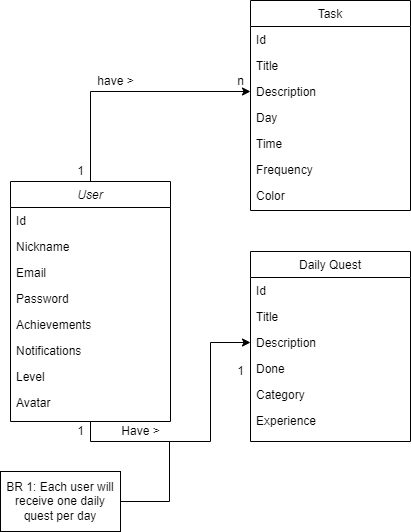

The diagram above was exported from draw.io. Its source (the exported page's mxGraphModel, read from the mxfile embedded in the PNG):
<mxGraphModel dx="1422" dy="1931" grid="1" gridSize="10" guides="1" tooltips="1" connect="1" arrows="1" fold="1" page="1" pageScale="1" pageWidth="827" pageHeight="1169" math="0" shadow="0">
  <root>
    <mxCell id="WIyWlLk6GJQsqaUBKTNV-0" />
    <mxCell id="WIyWlLk6GJQsqaUBKTNV-1" parent="WIyWlLk6GJQsqaUBKTNV-0" />
    <mxCell id="K6JgQ3gVo7l6xW5XEf9J-32" style="edgeStyle=orthogonalEdgeStyle;rounded=0;orthogonalLoop=1;jettySize=auto;html=1;exitX=0.5;exitY=0;exitDx=0;exitDy=0;entryX=0;entryY=0.5;entryDx=0;entryDy=0;" parent="WIyWlLk6GJQsqaUBKTNV-1" source="zkfFHV4jXpPFQw0GAbJ--0" target="zkfFHV4jXpPFQw0GAbJ--19" edge="1">
      <mxGeometry relative="1" as="geometry" />
    </mxCell>
    <mxCell id="K6JgQ3gVo7l6xW5XEf9J-35" style="edgeStyle=orthogonalEdgeStyle;rounded=0;orthogonalLoop=1;jettySize=auto;html=1;exitX=0.5;exitY=1;exitDx=0;exitDy=0;entryX=0;entryY=0.5;entryDx=0;entryDy=0;" parent="WIyWlLk6GJQsqaUBKTNV-1" source="zkfFHV4jXpPFQw0GAbJ--0" target="K6JgQ3gVo7l6xW5XEf9J-15" edge="1">
      <mxGeometry relative="1" as="geometry" />
    </mxCell>
    <mxCell id="zkfFHV4jXpPFQw0GAbJ--0" value="User" style="swimlane;fontStyle=2;align=center;verticalAlign=top;childLayout=stackLayout;horizontal=1;startSize=26;horizontalStack=0;resizeParent=1;resizeLast=0;collapsible=1;marginBottom=0;rounded=0;shadow=0;strokeWidth=1;" parent="WIyWlLk6GJQsqaUBKTNV-1" vertex="1">
      <mxGeometry x="80" y="90" width="160" height="240" as="geometry">
        <mxRectangle x="230" y="140" width="160" height="26" as="alternateBounds" />
      </mxGeometry>
    </mxCell>
    <mxCell id="K6JgQ3gVo7l6xW5XEf9J-2" value="Id" style="text;align=left;verticalAlign=top;spacingLeft=4;spacingRight=4;overflow=hidden;rotatable=0;points=[[0,0.5],[1,0.5]];portConstraint=eastwest;" parent="zkfFHV4jXpPFQw0GAbJ--0" vertex="1">
      <mxGeometry y="26" width="160" height="26" as="geometry" />
    </mxCell>
    <mxCell id="zkfFHV4jXpPFQw0GAbJ--1" value="Nickname" style="text;align=left;verticalAlign=top;spacingLeft=4;spacingRight=4;overflow=hidden;rotatable=0;points=[[0,0.5],[1,0.5]];portConstraint=eastwest;" parent="zkfFHV4jXpPFQw0GAbJ--0" vertex="1">
      <mxGeometry y="52" width="160" height="26" as="geometry" />
    </mxCell>
    <mxCell id="zkfFHV4jXpPFQw0GAbJ--3" value="Email" style="text;align=left;verticalAlign=top;spacingLeft=4;spacingRight=4;overflow=hidden;rotatable=0;points=[[0,0.5],[1,0.5]];portConstraint=eastwest;rounded=0;shadow=0;html=0;" parent="zkfFHV4jXpPFQw0GAbJ--0" vertex="1">
      <mxGeometry y="78" width="160" height="26" as="geometry" />
    </mxCell>
    <mxCell id="K6JgQ3gVo7l6xW5XEf9J-1" value="Password" style="text;align=left;verticalAlign=top;spacingLeft=4;spacingRight=4;overflow=hidden;rotatable=0;points=[[0,0.5],[1,0.5]];portConstraint=eastwest;rounded=0;shadow=0;html=0;" parent="zkfFHV4jXpPFQw0GAbJ--0" vertex="1">
      <mxGeometry y="104" width="160" height="26" as="geometry" />
    </mxCell>
    <mxCell id="K6JgQ3gVo7l6xW5XEf9J-21" value="Achievements" style="text;align=left;verticalAlign=top;spacingLeft=4;spacingRight=4;overflow=hidden;rotatable=0;points=[[0,0.5],[1,0.5]];portConstraint=eastwest;rounded=0;shadow=0;html=0;" parent="zkfFHV4jXpPFQw0GAbJ--0" vertex="1">
      <mxGeometry y="130" width="160" height="26" as="geometry" />
    </mxCell>
    <mxCell id="K6JgQ3gVo7l6xW5XEf9J-22" value="Notifications" style="text;align=left;verticalAlign=top;spacingLeft=4;spacingRight=4;overflow=hidden;rotatable=0;points=[[0,0.5],[1,0.5]];portConstraint=eastwest;rounded=0;shadow=0;html=0;" parent="zkfFHV4jXpPFQw0GAbJ--0" vertex="1">
      <mxGeometry y="156" width="160" height="26" as="geometry" />
    </mxCell>
    <mxCell id="K6JgQ3gVo7l6xW5XEf9J-23" value="Level" style="text;align=left;verticalAlign=top;spacingLeft=4;spacingRight=4;overflow=hidden;rotatable=0;points=[[0,0.5],[1,0.5]];portConstraint=eastwest;rounded=0;shadow=0;html=0;" parent="zkfFHV4jXpPFQw0GAbJ--0" vertex="1">
      <mxGeometry y="182" width="160" height="26" as="geometry" />
    </mxCell>
    <mxCell id="K6JgQ3gVo7l6xW5XEf9J-47" value="Avatar" style="text;align=left;verticalAlign=top;spacingLeft=4;spacingRight=4;overflow=hidden;rotatable=0;points=[[0,0.5],[1,0.5]];portConstraint=eastwest;rounded=0;shadow=0;html=0;" parent="zkfFHV4jXpPFQw0GAbJ--0" vertex="1">
      <mxGeometry y="208" width="160" height="26" as="geometry" />
    </mxCell>
    <mxCell id="zkfFHV4jXpPFQw0GAbJ--17" value="Task" style="swimlane;fontStyle=0;align=center;verticalAlign=top;childLayout=stackLayout;horizontal=1;startSize=26;horizontalStack=0;resizeParent=1;resizeLast=0;collapsible=1;marginBottom=0;rounded=0;shadow=0;strokeWidth=1;" parent="WIyWlLk6GJQsqaUBKTNV-1" vertex="1">
      <mxGeometry x="320" y="-91" width="160" height="210" as="geometry">
        <mxRectangle x="550" y="140" width="160" height="26" as="alternateBounds" />
      </mxGeometry>
    </mxCell>
    <mxCell id="K6JgQ3gVo7l6xW5XEf9J-4" value="Id" style="text;align=left;verticalAlign=top;spacingLeft=4;spacingRight=4;overflow=hidden;rotatable=0;points=[[0,0.5],[1,0.5]];portConstraint=eastwest;" parent="zkfFHV4jXpPFQw0GAbJ--17" vertex="1">
      <mxGeometry y="26" width="160" height="26" as="geometry" />
    </mxCell>
    <mxCell id="zkfFHV4jXpPFQw0GAbJ--18" value="Title" style="text;align=left;verticalAlign=top;spacingLeft=4;spacingRight=4;overflow=hidden;rotatable=0;points=[[0,0.5],[1,0.5]];portConstraint=eastwest;" parent="zkfFHV4jXpPFQw0GAbJ--17" vertex="1">
      <mxGeometry y="52" width="160" height="26" as="geometry" />
    </mxCell>
    <mxCell id="zkfFHV4jXpPFQw0GAbJ--19" value="Description" style="text;align=left;verticalAlign=top;spacingLeft=4;spacingRight=4;overflow=hidden;rotatable=0;points=[[0,0.5],[1,0.5]];portConstraint=eastwest;rounded=0;shadow=0;html=0;" parent="zkfFHV4jXpPFQw0GAbJ--17" vertex="1">
      <mxGeometry y="78" width="160" height="26" as="geometry" />
    </mxCell>
    <mxCell id="zkfFHV4jXpPFQw0GAbJ--20" value="Day" style="text;align=left;verticalAlign=top;spacingLeft=4;spacingRight=4;overflow=hidden;rotatable=0;points=[[0,0.5],[1,0.5]];portConstraint=eastwest;rounded=0;shadow=0;html=0;" parent="zkfFHV4jXpPFQw0GAbJ--17" vertex="1">
      <mxGeometry y="104" width="160" height="26" as="geometry" />
    </mxCell>
    <mxCell id="zkfFHV4jXpPFQw0GAbJ--21" value="Time" style="text;align=left;verticalAlign=top;spacingLeft=4;spacingRight=4;overflow=hidden;rotatable=0;points=[[0,0.5],[1,0.5]];portConstraint=eastwest;rounded=0;shadow=0;html=0;" parent="zkfFHV4jXpPFQw0GAbJ--17" vertex="1">
      <mxGeometry y="130" width="160" height="26" as="geometry" />
    </mxCell>
    <mxCell id="zkfFHV4jXpPFQw0GAbJ--22" value="Frequency" style="text;align=left;verticalAlign=top;spacingLeft=4;spacingRight=4;overflow=hidden;rotatable=0;points=[[0,0.5],[1,0.5]];portConstraint=eastwest;rounded=0;shadow=0;html=0;" parent="zkfFHV4jXpPFQw0GAbJ--17" vertex="1">
      <mxGeometry y="156" width="160" height="26" as="geometry" />
    </mxCell>
    <mxCell id="K6JgQ3gVo7l6xW5XEf9J-3" value="Color" style="text;align=left;verticalAlign=top;spacingLeft=4;spacingRight=4;overflow=hidden;rotatable=0;points=[[0,0.5],[1,0.5]];portConstraint=eastwest;rounded=0;shadow=0;html=0;" parent="zkfFHV4jXpPFQw0GAbJ--17" vertex="1">
      <mxGeometry y="182" width="160" height="26" as="geometry" />
    </mxCell>
    <mxCell id="K6JgQ3gVo7l6xW5XEf9J-12" value="Daily Quest" style="swimlane;fontStyle=0;align=center;verticalAlign=top;childLayout=stackLayout;horizontal=1;startSize=26;horizontalStack=0;resizeParent=1;resizeLast=0;collapsible=1;marginBottom=0;rounded=0;shadow=0;strokeWidth=1;" parent="WIyWlLk6GJQsqaUBKTNV-1" vertex="1">
      <mxGeometry x="320" y="160" width="160" height="190" as="geometry">
        <mxRectangle x="550" y="140" width="160" height="26" as="alternateBounds" />
      </mxGeometry>
    </mxCell>
    <mxCell id="K6JgQ3gVo7l6xW5XEf9J-13" value="Id" style="text;align=left;verticalAlign=top;spacingLeft=4;spacingRight=4;overflow=hidden;rotatable=0;points=[[0,0.5],[1,0.5]];portConstraint=eastwest;" parent="K6JgQ3gVo7l6xW5XEf9J-12" vertex="1">
      <mxGeometry y="26" width="160" height="26" as="geometry" />
    </mxCell>
    <mxCell id="K6JgQ3gVo7l6xW5XEf9J-14" value="Title" style="text;align=left;verticalAlign=top;spacingLeft=4;spacingRight=4;overflow=hidden;rotatable=0;points=[[0,0.5],[1,0.5]];portConstraint=eastwest;" parent="K6JgQ3gVo7l6xW5XEf9J-12" vertex="1">
      <mxGeometry y="52" width="160" height="26" as="geometry" />
    </mxCell>
    <mxCell id="K6JgQ3gVo7l6xW5XEf9J-15" value="Description" style="text;align=left;verticalAlign=top;spacingLeft=4;spacingRight=4;overflow=hidden;rotatable=0;points=[[0,0.5],[1,0.5]];portConstraint=eastwest;rounded=0;shadow=0;html=0;" parent="K6JgQ3gVo7l6xW5XEf9J-12" vertex="1">
      <mxGeometry y="78" width="160" height="26" as="geometry" />
    </mxCell>
    <mxCell id="K6JgQ3gVo7l6xW5XEf9J-18" value="Done" style="text;align=left;verticalAlign=top;spacingLeft=4;spacingRight=4;overflow=hidden;rotatable=0;points=[[0,0.5],[1,0.5]];portConstraint=eastwest;rounded=0;shadow=0;html=0;" parent="K6JgQ3gVo7l6xW5XEf9J-12" vertex="1">
      <mxGeometry y="104" width="160" height="26" as="geometry" />
    </mxCell>
    <mxCell id="K6JgQ3gVo7l6xW5XEf9J-26" value="Category" style="text;align=left;verticalAlign=top;spacingLeft=4;spacingRight=4;overflow=hidden;rotatable=0;points=[[0,0.5],[1,0.5]];portConstraint=eastwest;rounded=0;shadow=0;html=0;" parent="K6JgQ3gVo7l6xW5XEf9J-12" vertex="1">
      <mxGeometry y="130" width="160" height="26" as="geometry" />
    </mxCell>
    <mxCell id="K6JgQ3gVo7l6xW5XEf9J-20" value="Experience" style="text;align=left;verticalAlign=top;spacingLeft=4;spacingRight=4;overflow=hidden;rotatable=0;points=[[0,0.5],[1,0.5]];portConstraint=eastwest;rounded=0;shadow=0;html=0;" parent="K6JgQ3gVo7l6xW5XEf9J-12" vertex="1">
      <mxGeometry y="156" width="160" height="26" as="geometry" />
    </mxCell>
    <mxCell id="K6JgQ3gVo7l6xW5XEf9J-38" value="1" style="text;html=1;align=center;verticalAlign=middle;resizable=0;points=[];autosize=1;strokeColor=none;fillColor=none;" parent="WIyWlLk6GJQsqaUBKTNV-1" vertex="1">
      <mxGeometry x="140" y="70" width="20" height="20" as="geometry" />
    </mxCell>
    <mxCell id="K6JgQ3gVo7l6xW5XEf9J-39" value="n" style="text;html=1;align=center;verticalAlign=middle;resizable=0;points=[];autosize=1;strokeColor=none;fillColor=none;" parent="WIyWlLk6GJQsqaUBKTNV-1" vertex="1">
      <mxGeometry x="300" y="-20" width="20" height="20" as="geometry" />
    </mxCell>
    <mxCell id="K6JgQ3gVo7l6xW5XEf9J-40" value="have &amp;gt;" style="text;html=1;align=center;verticalAlign=middle;resizable=0;points=[];autosize=1;strokeColor=none;fillColor=none;" parent="WIyWlLk6GJQsqaUBKTNV-1" vertex="1">
      <mxGeometry x="160" y="-20" width="50" height="20" as="geometry" />
    </mxCell>
    <mxCell id="K6JgQ3gVo7l6xW5XEf9J-41" value="1" style="text;html=1;align=center;verticalAlign=middle;resizable=0;points=[];autosize=1;strokeColor=none;fillColor=none;" parent="WIyWlLk6GJQsqaUBKTNV-1" vertex="1">
      <mxGeometry x="140" y="330" width="20" height="20" as="geometry" />
    </mxCell>
    <mxCell id="K6JgQ3gVo7l6xW5XEf9J-42" value="1" style="text;html=1;align=center;verticalAlign=middle;resizable=0;points=[];autosize=1;strokeColor=none;fillColor=none;" parent="WIyWlLk6GJQsqaUBKTNV-1" vertex="1">
      <mxGeometry x="300" y="270" width="20" height="20" as="geometry" />
    </mxCell>
    <mxCell id="K6JgQ3gVo7l6xW5XEf9J-44" value="Have &amp;gt;" style="text;html=1;align=center;verticalAlign=middle;resizable=0;points=[];autosize=1;strokeColor=none;fillColor=none;" parent="WIyWlLk6GJQsqaUBKTNV-1" vertex="1">
      <mxGeometry x="185" y="330" width="50" height="20" as="geometry" />
    </mxCell>
    <mxCell id="K6JgQ3gVo7l6xW5XEf9J-46" style="edgeStyle=orthogonalEdgeStyle;rounded=0;orthogonalLoop=1;jettySize=auto;html=1;exitX=1;exitY=0.5;exitDx=0;exitDy=0;endArrow=none;endFill=0;" parent="WIyWlLk6GJQsqaUBKTNV-1" source="K6JgQ3gVo7l6xW5XEf9J-45" edge="1">
      <mxGeometry relative="1" as="geometry">
        <mxPoint x="239" y="350" as="targetPoint" />
      </mxGeometry>
    </mxCell>
    <mxCell id="K6JgQ3gVo7l6xW5XEf9J-45" value="BR 1: Each user will receive one daily quest per day" style="whiteSpace=wrap;html=1;" parent="WIyWlLk6GJQsqaUBKTNV-1" vertex="1">
      <mxGeometry x="70" y="380" width="120" height="60" as="geometry" />
    </mxCell>
  </root>
</mxGraphModel>